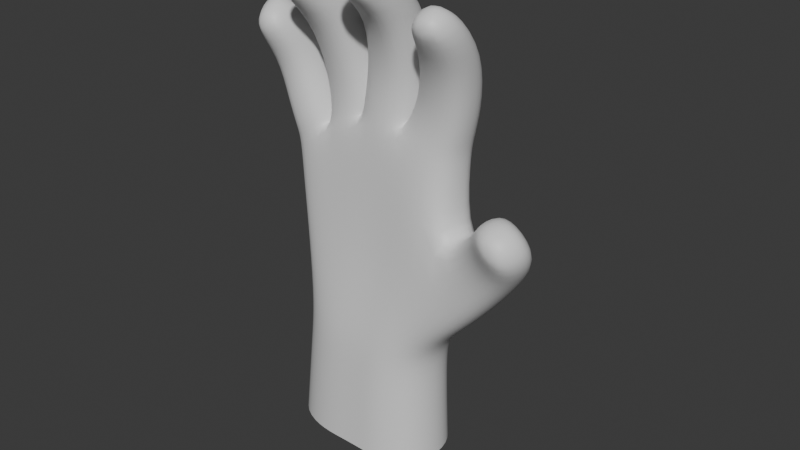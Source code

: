 # Source: hand.blend  (saved by Blender 4.2.66; exported with 4.5.12 LTS)
import bpy
from mathutils import Matrix  # noqa: F401  (used for matrix-valued properties, if any)

bpy.ops.wm.read_factory_settings(use_empty=True)
scene = bpy.context.scene
scene.name = 'Scene'

# ---- collections
col_collection = bpy.data.collections.new('Collection'); scene.collection.children.link(col_collection)

# ---- materials (node trees are filled in below, after node groups)
mat_material = bpy.data.materials.new('Material')
mat_material.alpha_threshold = 0.0
mat_material.roughness = 0.5
mat_material.line_color = (0.0, 0.0, 0.0, 1.0)

# ---- material node trees
mat_material.use_nodes = True; mat_material.node_tree.nodes.clear()
_N = mat_material.node_tree.nodes; _L = mat_material.node_tree.links
n0 = _N.new('ShaderNodeOutputMaterial'); n0.name = 'Material Output'; n0.location = (300, 300)
n1 = _N.new('ShaderNodeBsdfPrincipled'); n1.name = 'Principled BSDF'; n1.location = (10, 300)
n1.inputs[3].default_value = 1.45
_L.new(n1.outputs[0], n0.inputs[0])
n0.is_active_output = True

# ---- world
world_world = bpy.data.worlds.new('World'); scene.world = world_world
world_world.use_nodes = True; world_world.node_tree.nodes.clear()
_N = world_world.node_tree.nodes; _L = world_world.node_tree.links
n0 = _N.new('ShaderNodeOutputWorld'); n0.name = 'World Output'; n0.location = (300, 300)
n1 = _N.new('ShaderNodeBackground'); n1.name = 'Background'; n1.location = (10, 300)
n1.inputs[0].default_value = (0.05088, 0.05088, 0.05088, 1.0)
_L.new(n1.outputs[0], n0.inputs[0])
n0.is_active_output = True
world_world.color = (0.05088, 0.05088, 0.05088)
world_world.sun_shadow_jitter_overblur = 0.0

# ---- meshes
me_cube = bpy.data.meshes.new('Cube')
me_cube.from_pydata([(1.044, 2.125, 1.497), (0.3498, 3.181, -1.138), (0.9463, -0.995, 1.54), (0.3498, -1.936, -1.138), (-1.393, 2.062, 1.301), (-1.198, 2.234, -1.076), (-1.357, -1.057, 1.313), (-1.198, -1.104, -1.076), (0.04047, 3.476, -1.107), (-0.2908, 3.476, -1.123), (-0.7431, 3.181, -1.124), (0.3164, -0.9965, 1.841), (-0.3144, -0.9962, 1.833), (-0.8629, -0.9331, 1.577), (-0.7431, -1.936, -1.124), (-0.2908, -1.936, -1.123), (0.04047, -1.936, -1.107), (-0.9153, 2.183, 1.557), (-0.3144, 2.127, 1.833), (0.3167, 2.127, 1.84), (1.123, 1.737, 0.3182), (-1.355, -0.9956, 0.7505), (1.028, -1.369, 0.3193), (-1.355, 2.126, 0.7505), (-0.8248, 2.58, 0.9631), (-0.3506, 2.58, 1.176), (0.2448, 2.58, 1.11), (0.2448, -1.0, 1.11), (-0.3506, -1.0, 1.176), (-0.8248, -1.0, 0.9631), (0.7066, 2.234, -1.146), (0.7066, -1.104, -1.146), (1.565, 1.566, -0.3087), (1.467, -1.607, -0.3067), (-1.247, 2.302, -1.627), (-1.247, -1.173, -1.627), (-0.7762, 3.249, -1.635), (-0.04303, -2.006, -1.636), (0.2583, -2.006, -1.656), (0.2583, 3.249, -1.656), (-0.04303, 3.544, -1.636), (-0.3492, 3.544, -1.631), (-0.7762, -2.006, -1.635), (-0.3492, -2.006, -1.631), (0.6531, -1.173, -1.683), (0.6531, 2.302, -1.683), (1.745, 1.01, 0.9712), (1.581, -1.658, 0.8549), (2.248, 0.86, 0.5398), (2.087, -1.81, 0.4292), (2.075, -1.185, 1.436), (1.87, -3.441, 1.236), (2.537, -1.306, 1.089), (2.332, -3.563, 0.8893), (1.081, 1.989, 1.812), (1.026, -0.8582, 1.802), (0.4858, -0.8581, 2.057), (0.4861, 1.989, 2.057), (0.3442, -0.9503, 2.083), (-0.2526, -0.9503, 2.11), (-0.2526, 2.081, 2.11), (0.3442, 2.081, 2.083), (-0.344, -0.7521, 1.944), (-0.8327, -0.7521, 1.869), (-0.8327, 1.883, 1.869), (-0.344, 1.883, 1.944), (-1.462, 2.091, 1.475), (-1.382, -1.219, 1.505), (-0.9231, -1.007, 1.697), (-1.007, 2.291, 1.665), (1.18, 1.985, 2.243), (1.18, -0.8603, 2.243), (0.6168, 1.985, 2.441), (0.6168, -0.8614, 2.44), (1.391, -1.582, 3.697), (1.391, -3.406, 3.43), (0.9595, -1.857, 3.742), (0.9595, -3.682, 3.476), (0.4149, -0.9144, 2.592), (-0.1529, -0.9146, 2.653), (-0.1529, 2.036, 2.654), (0.4149, 2.036, 2.593), (0.5292, -4.784, 3.805), (0.04868, -4.964, 3.829), (0.04868, -3.114, 4.171), (0.5292, -2.933, 4.147), (-0.345, -0.8112, 2.41), (-0.8688, -0.8108, 2.331), (-0.8688, 1.934, 2.332), (-0.345, 1.934, 2.411), (-0.4856, -4.378, 3.666), (-0.9482, -4.258, 3.643), (-0.9482, -2.255, 3.924), (-0.4856, -2.375, 3.947), (-1.008, -0.9854, 2.0), (-1.47, -1.311, 1.847), (-1.625, 1.956, 1.857), (-1.162, 2.282, 2.01), (-1.278, -2.712, 3.003), (-1.668, -2.836, 2.936), (-1.8, -0.7712, 3.289), (-1.41, -0.6465, 3.356), (-1.366, 2.444, -2.905), (-1.366, -1.317, -2.905), (-0.8566, 3.393, -2.912), (-0.06286, -2.151, -2.914), (0.2635, -2.151, -2.935), (0.2635, 3.393, -2.935), (-0.06286, 3.688, -2.914), (-0.3945, 3.688, -2.908), (-0.8566, -2.151, -2.912), (-0.3945, -2.151, -2.908), (0.6906, -1.317, -2.965), (0.6906, 2.444, -2.965), (1.29, -1.487, 2.885), (0.7939, -1.744, 3.018), (1.29, 1.351, 2.985), (0.7939, 1.204, 3.131), (0.4785, 1.296, 3.464), (0.4785, -2.247, 3.364), (-0.0418, -1.672, 3.418), (-0.0418, 1.251, 3.518), (-0.9129, -1.854, 3.121), (-0.9129, 1.366, 3.208), (-0.4218, 1.322, 3.267), (-0.4218, -1.944, 3.175), (-1.338, 1.777, 2.71), (-1.181, -1.179, 2.533), (-1.61, -1.319, 2.417), (-1.761, 1.539, 2.584), (-1.328, 0.618, -1.084), (1.118, 0.611, 1.507), (-1.492, 0.5183, 1.278), (0.3634, 1.076e-05, 1.955), (-0.3139, 0.6151, 1.956), (-0.9091, 0.7036, 1.692), (1.11, 0.2218, 0.4136), (-1.477, 0.6151, 0.7379), (0.8227, 0.618, -1.204), (1.604, -0.01006, -0.3833), (-1.385, 0.6207, -1.625), (2.265, -0.4698, 0.4178), (1.578, -0.2261, 0.9944), (0.7905, 0.6207, -1.697), (2.56, -2.452, 1.003), (1.957, -2.262, 1.461), (1.173, 0.6116, 1.777), (0.3768, 0.6151, 2.113), (0.4656, 0.6151, 2.064), (-0.3734, 0.6151, 2.132), (-0.2222, 1.311e-05, 1.953), (-0.9524, 0.6374, 1.881), (-1.536, 0.4372, 1.444), (-0.86, 0.7463, 1.74), (1.3, 0.6127, 2.217), (0.4996, 0.6121, 2.477), (1.494, -2.473, 3.622), (0.8966, -2.761, 3.705), (0.5371, 0.6116, 2.581), (-0.2741, 0.6111, 2.673), (0.6261, -3.848, 4.04), (-0.02506, -4.037, 4.086), (-0.2225, 0.6121, 2.417), (-0.9912, 0.6126, 2.324), (-0.4068, -3.361, 3.893), (-1.042, -3.237, 3.855), (-1.664, 0.2872, 1.813), (-0.9747, 0.7802, 2.048), (-1.837, -1.858, 3.169), (-1.285, -1.622, 3.277), (-1.516, 0.6248, -2.9), (0.8404, 0.6248, -2.969), (0.6755, -0.2229, 3.106), (1.412, -0.01533, 2.924), (-0.163, -0.4694, 3.486), (0.601, -0.4251, 3.411), (-0.3003, -0.2617, 3.235), (-1.035, -0.1933, 3.164), (-1.807, 0.07414, 2.48), (-1.147, 0.4317, 2.655), (0.7364, 2.459, -0.41), (0.6888, -1.653, -0.4094), (-1.277, 2.18, -0.1628), (-0.7839, 2.88, -0.08021), (-0.3207, 3.028, 0.02659), (0.1426, 3.028, 0.001678), (0.1427, -1.139, 0.001679), (-0.3207, -1.139, 0.02659), (-0.7839, -1.139, -0.08021), (-1.277, -1.05, -0.1628), (1.136, 1.9, -0.7272), (1.087, -1.356, -0.7262), (1.213, 0.304, -0.7937), (-1.403, 0.6165, -0.1729)], [], [(135, 17, 69, 153), (29, 13, 6, 21), (137, 132, 4, 23), (138, 31, 44, 143), (136, 131, 2, 22), (26, 19, 0, 20), (23, 4, 17, 24), (24, 17, 18, 25), (25, 18, 19, 26), (130, 5, 34, 140), (1, 30, 45, 39), (16, 15, 43, 37), (22, 2, 11, 27), (27, 11, 12, 28), (28, 12, 13, 29), (133, 11, 56, 147), (133, 19, 61, 148), (135, 13, 63, 151), (187, 28, 29, 188), (186, 27, 28, 187), (181, 22, 27, 186), (184, 25, 26, 185), (183, 24, 25, 184), (182, 23, 24, 183), (185, 26, 20, 180), (180, 20, 32, 190), (193, 137, 23, 182), (188, 29, 21, 189), (192, 139, 33, 191), (9, 8, 40, 41), (136, 22, 47, 142), (181, 3, 31, 191), (145, 51, 53, 144), (139, 32, 48, 141), (22, 33, 49, 47), (32, 20, 46, 48), (141, 48, 52, 144), (10, 9, 41, 36), (31, 3, 38, 44), (5, 10, 36, 34), (14, 7, 35, 42), (3, 16, 37, 38), (8, 1, 39, 40), (15, 14, 42, 43), (47, 49, 53, 51), (142, 47, 51, 145), (48, 46, 50, 52), (54, 57, 72, 70), (131, 0, 54, 146), (0, 19, 57, 54), (11, 2, 55, 56), (148, 61, 81, 158), (12, 11, 58, 59), (19, 18, 60, 61), (134, 12, 59, 149), (151, 63, 87, 163), (18, 17, 64, 65), (134, 18, 65, 150), (13, 12, 62, 63), (69, 66, 96, 97), (132, 6, 67, 152), (17, 4, 66, 69), (6, 13, 68, 67), (115, 114, 75, 77), (56, 55, 71, 73), (146, 54, 70, 154), (147, 56, 73, 155), (156, 157, 77, 75), (173, 116, 74, 156), (172, 115, 77, 157), (116, 117, 76, 74), (175, 118, 85, 160), (59, 58, 78, 79), (149, 59, 79, 159), (61, 60, 80, 81), (160, 161, 83, 82), (120, 119, 82, 83), (174, 120, 83, 161), (118, 121, 84, 85), (177, 122, 91, 165), (65, 64, 88, 89), (150, 65, 89, 162), (63, 62, 86, 87), (164, 165, 91, 90), (124, 123, 92, 93), (176, 124, 93, 164), (122, 125, 90, 91), (179, 126, 101, 169), (67, 68, 94, 95), (153, 69, 97, 167), (152, 67, 95, 166), (169, 168, 99, 98), (178, 128, 99, 168), (126, 129, 100, 101), (128, 127, 98, 99), (140, 34, 102, 170), (42, 35, 103, 110), (39, 45, 113, 107), (40, 39, 107, 108), (34, 36, 104, 102), (43, 42, 110, 111), (44, 38, 106, 112), (41, 40, 108, 109), (38, 37, 105, 106), (37, 43, 111, 105), (36, 41, 109, 104), (143, 44, 112, 171), (70, 72, 117, 116), (155, 73, 115, 172), (154, 70, 116, 173), (73, 71, 114, 115), (81, 80, 121, 118), (159, 79, 120, 174), (79, 78, 119, 120), (158, 81, 118, 175), (87, 86, 125, 122), (162, 89, 124, 176), (89, 88, 123, 124), (163, 87, 122, 177), (95, 94, 127, 128), (97, 96, 129, 126), (166, 95, 128, 178), (167, 97, 126, 179), (94, 167, 179, 127), (96, 166, 178, 129), (88, 163, 177, 123), (86, 162, 176, 125), (78, 158, 175, 119), (80, 159, 174, 121), (71, 154, 173, 114), (72, 155, 172, 117), (45, 143, 171, 113), (35, 140, 170, 103), (129, 178, 168, 100), (101, 100, 168, 169), (66, 152, 166, 96), (68, 153, 167, 94), (127, 179, 169, 98), (125, 176, 164, 90), (93, 92, 165, 164), (62, 150, 162, 86), (123, 177, 165, 92), (121, 174, 161, 84), (85, 84, 161, 160), (60, 149, 159, 80), (119, 175, 160, 82), (117, 172, 157, 76), (114, 173, 156, 75), (74, 76, 157, 156), (57, 147, 155, 72), (55, 146, 154, 71), (4, 132, 152, 66), (12, 134, 150, 62), (64, 151, 163, 88), (18, 134, 149, 60), (58, 148, 158, 78), (2, 131, 146, 55), (46, 142, 145, 50), (49, 141, 144, 53), (33, 139, 141, 49), (50, 145, 144, 52), (20, 136, 142, 46), (190, 32, 139, 192), (189, 21, 137, 193), (17, 135, 151, 64), (11, 133, 148, 58), (19, 133, 147, 57), (7, 130, 140, 35), (20, 0, 131, 136), (30, 138, 143, 45), (21, 6, 132, 137), (13, 135, 153, 68), (7, 189, 193, 130), (30, 190, 192, 138), (22, 181, 191, 33), (138, 192, 191, 31), (14, 188, 189, 7), (130, 193, 182, 5), (1, 180, 190, 30), (8, 185, 180, 1), (5, 182, 183, 10), (10, 183, 184, 9), (9, 184, 185, 8), (3, 181, 186, 16), (16, 186, 187, 15), (15, 187, 188, 14)])
me_cube.polygons.foreach_set('use_smooth', [True] * 186)
_uv = me_cube.uv_layers.new(name='UVMap')
_uv.uv.foreach_set('vector', [0.8125, 0.625, 0.8125, 0.5, 0.8125, 0.5, 0.8125, 0.625, 0.5493, 0.9375, 0.625, 0.9375, 0.625, 1.0, 0.5493, 1.0, 0.5493, 0.125, 0.625, 0.125, 0.625, 0.25, 0.5493, 0.25, 0.375, 0.625, 0.375, 0.75, 0.375, 0.75, 0.375, 0.625, 0.5493, 0.625, 0.625, 0.625, 0.625, 0.75, 0.5493, 0.75, 0.5493, 0.4375, 0.625, 0.4375, 0.625, 0.5, 0.5493, 0.5, 0.5493, 0.25, 0.625, 0.25, 0.625, 0.3125, 0.5493, 0.3125, 0.5493, 0.3125, 0.625, 0.3125, 0.625, 0.375, 0.5493, 0.375, 0.5493, 0.375, 0.625, 0.375, 0.625, 0.4375, 0.5493, 0.4375, 0.375, 0.125, 0.375, 0.25, 0.375, 0.25, 0.375, 0.125, 0.375, 0.5, 0.375, 0.5, 0.375, 0.5, 0.375, 0.5, 0.375, 0.8125, 0.375, 0.875, 0.375, 0.875, 0.375, 0.8125, 0.5493, 0.75, 0.625, 0.75, 0.625, 0.8125, 0.5493, 0.8125, 0.5493, 0.8125, 0.625, 0.8125, 0.625, 0.875, 0.5493, 0.875, 0.5493, 0.875, 0.625, 0.875, 0.625, 0.9375, 0.5493, 0.9375, 0.6875, 0.625, 0.6875, 0.75, 0.6875, 0.75, 0.6875, 0.625, 0.6875, 0.625, 0.6875, 0.5, 0.6875, 0.5, 0.6875, 0.625, 0.8125, 0.625, 0.8125, 0.75, 0.8125, 0.75, 0.8125, 0.625, 0.4622, 0.875, 0.5493, 0.875, 0.5493, 0.9375, 0.4622, 0.9375, 0.4622, 0.8125, 0.5493, 0.8125, 0.5493, 0.875, 0.4622, 0.875, 0.4622, 0.75, 0.5493, 0.75, 0.5493, 0.8125, 0.4622, 0.8125, 0.4622, 0.375, 0.5493, 0.375, 0.5493, 0.4375, 0.4622, 0.4375, 0.4622, 0.3125, 0.5493, 0.3125, 0.5493, 0.375, 0.4622, 0.375, 0.4622, 0.25, 0.5493, 0.25, 0.5493, 0.3125, 0.4622, 0.3125, 0.4622, 0.4375, 0.5493, 0.4375, 0.5493, 0.5, 0.4622, 0.5, 0.4622, 0.5, 0.5493, 0.5, 0.5493, 0.5, 0.4622, 0.5, 0.4622, 0.125, 0.5493, 0.125, 0.5493, 0.25, 0.4622, 0.25, 0.4622, 0.9375, 0.5493, 0.9375, 0.5493, 1.0, 0.4622, 1.0, 0.4622, 0.625, 0.5493, 0.625, 0.5493, 0.75, 0.4622, 0.75, 0.375, 0.375, 0.375, 0.4375, 0.375, 0.4375, 0.375, 0.375, 0.5493, 0.625, 0.5493, 0.75, 0.5493, 0.75, 0.5493, 0.625, 0.4622, 0.75, 0.375, 0.75, 0.375, 0.75, 0.4622, 0.75, 0.5493, 0.625, 0.5493, 0.75, 0.5493, 0.75, 0.5493, 0.625, 0.5493, 0.625, 0.5493, 0.5, 0.5493, 0.5, 0.5493, 0.625, 0.5493, 0.75, 0.5493, 0.75, 0.5493, 0.75, 0.5493, 0.75, 0.5493, 0.5, 0.5493, 0.5, 0.5493, 0.5, 0.5493, 0.5, 0.5493, 0.625, 0.5493, 0.5, 0.5493, 0.5, 0.5493, 0.625, 0.375, 0.3125, 0.375, 0.375, 0.375, 0.375, 0.375, 0.3125, 0.375, 0.75, 0.375, 0.75, 0.375, 0.75, 0.375, 0.75, 0.375, 0.25, 0.375, 0.3125, 0.375, 0.3125, 0.375, 0.25, 0.375, 0.9375, 0.375, 1.0, 0.375, 1.0, 0.375, 0.9375, 0.375, 0.75, 0.375, 0.8125, 0.375, 0.8125, 0.375, 0.75, 0.375, 0.4375, 0.375, 0.5, 0.375, 0.5, 0.375, 0.4375, 0.375, 0.875, 0.375, 0.9375, 0.375, 0.9375, 0.375, 0.875, 0.5493, 0.75, 0.5493, 0.75, 0.5493, 0.75, 0.5493, 0.75, 0.5493, 0.625, 0.5493, 0.75, 0.5493, 0.75, 0.5493, 0.625, 0.5493, 0.5, 0.5493, 0.5, 0.5493, 0.5, 0.5493, 0.5, 0.625, 0.5, 0.625, 0.4375, 0.625, 0.4375, 0.625, 0.5, 0.625, 0.625, 0.625, 0.5, 0.625, 0.5, 0.625, 0.625, 0.625, 0.5, 0.625, 0.4375, 0.625, 0.4375, 0.625, 0.5, 0.625, 0.8125, 0.625, 0.75, 0.625, 0.75, 0.625, 0.8125, 0.6875, 0.625, 0.6875, 0.5, 0.6875, 0.5, 0.6875, 0.625, 0.625, 0.875, 0.625, 0.8125, 0.625, 0.8125, 0.625, 0.875, 0.625, 0.4375, 0.625, 0.375, 0.625, 0.375, 0.625, 0.4375, 0.75, 0.625, 0.75, 0.75, 0.75, 0.75, 0.75, 0.625, 0.8125, 0.625, 0.8125, 0.75, 0.8125, 0.75, 0.8125, 0.625, 0.625, 0.375, 0.625, 0.3125, 0.625, 0.3125, 0.625, 0.375, 0.75, 0.625, 0.75, 0.5, 0.75, 0.5, 0.75, 0.625, 0.625, 0.9375, 0.625, 0.875, 0.625, 0.875, 0.625, 0.9375, 0.625, 0.3125, 0.625, 0.25, 0.625, 0.25, 0.625, 0.3125, 0.625, 0.125, 0.625, 0.0, 0.625, 0.0, 0.625, 0.125, 0.625, 0.3125, 0.625, 0.25, 0.625, 0.25, 0.625, 0.3125, 0.625, 1.0, 0.625, 0.9375, 0.625, 0.9375, 0.625, 1.0, 0.625, 0.8125, 0.625, 0.75, 0.625, 0.75, 0.625, 0.8125, 0.625, 0.8125, 0.625, 0.75, 0.625, 0.75, 0.625, 0.8125, 0.625, 0.625, 0.625, 0.5, 0.625, 0.5, 0.625, 0.625, 0.6875, 0.625, 0.6875, 0.75, 0.6875, 0.75, 0.6875, 0.625, 0.625, 0.625, 0.6875, 0.625, 0.6875, 0.75, 0.625, 0.75, 0.625, 0.625, 0.625, 0.5, 0.625, 0.5, 0.625, 0.625, 0.6875, 0.625, 0.6875, 0.75, 0.6875, 0.75, 0.6875, 0.625, 0.625, 0.5, 0.625, 0.4375, 0.625, 0.4375, 0.625, 0.5, 0.6875, 0.625, 0.6875, 0.5, 0.6875, 0.5, 0.6875, 0.625, 0.625, 0.875, 0.625, 0.8125, 0.625, 0.8125, 0.625, 0.875, 0.75, 0.625, 0.75, 0.75, 0.75, 0.75, 0.75, 0.625, 0.625, 0.4375, 0.625, 0.375, 0.625, 0.375, 0.625, 0.4375, 0.6875, 0.625, 0.75, 0.625, 0.75, 0.75, 0.6875, 0.75, 0.625, 0.875, 0.625, 0.8125, 0.625, 0.8125, 0.625, 0.875, 0.75, 0.625, 0.75, 0.75, 0.75, 0.75, 0.75, 0.625, 0.625, 0.4375, 0.625, 0.375, 0.625, 0.375, 0.625, 0.4375, 0.8125, 0.625, 0.8125, 0.75, 0.8125, 0.75, 0.8125, 0.625, 0.625, 0.375, 0.625, 0.3125, 0.625, 0.3125, 0.625, 0.375, 0.75, 0.625, 0.75, 0.5, 0.75, 0.5, 0.75, 0.625, 0.625, 0.9375, 0.625, 0.875, 0.625, 0.875, 0.625, 0.9375, 0.75, 0.625, 0.8125, 0.625, 0.8125, 0.75, 0.75, 0.75, 0.625, 0.375, 0.625, 0.3125, 0.625, 0.3125, 0.625, 0.375, 0.75, 0.625, 0.75, 0.5, 0.75, 0.5, 0.75, 0.625, 0.625, 0.9375, 0.625, 0.875, 0.625, 0.875, 0.625, 0.9375, 0.8125, 0.625, 0.8125, 0.5, 0.8125, 0.5, 0.8125, 0.625, 0.625, 1.0, 0.625, 0.9375, 0.625, 0.9375, 0.625, 1.0, 0.8125, 0.625, 0.8125, 0.5, 0.8125, 0.5, 0.8125, 0.625, 0.625, 0.125, 0.625, 0.0, 0.625, 0.0, 0.625, 0.125, 0.8125, 0.625, 0.875, 0.625, 0.875, 0.75, 0.8125, 0.75, 0.625, 0.125, 0.625, 0.0, 0.625, 0.0, 0.625, 0.125, 0.625, 0.3125, 0.625, 0.25, 0.625, 0.25, 0.625, 0.3125, 0.625, 1.0, 0.625, 0.9375, 0.625, 0.9375, 0.625, 1.0, 0.375, 0.125, 0.375, 0.25, 0.375, 0.25, 0.375, 0.125, 0.375, 0.9375, 0.375, 1.0, 0.375, 1.0, 0.375, 0.9375, 0.375, 0.5, 0.375, 0.5, 0.375, 0.5, 0.375, 0.5, 0.375, 0.4375, 0.375, 0.5, 0.375, 0.5, 0.375, 0.4375, 0.375, 0.25, 0.375, 0.3125, 0.375, 0.3125, 0.375, 0.25, 0.375, 0.875, 0.375, 0.9375, 0.375, 0.9375, 0.375, 0.875, 0.375, 0.75, 0.375, 0.75, 0.375, 0.75, 0.375, 0.75, 0.375, 0.375, 0.375, 0.4375, 0.375, 0.4375, 0.375, 0.375, 0.375, 0.75, 0.375, 0.8125, 0.375, 0.8125, 0.375, 0.75, 0.375, 0.8125, 0.375, 0.875, 0.375, 0.875, 0.375, 0.8125, 0.375, 0.3125, 0.375, 0.375, 0.375, 0.375, 0.375, 0.3125, 0.375, 0.625, 0.375, 0.75, 0.375, 0.75, 0.375, 0.625, 0.625, 0.5, 0.625, 0.4375, 0.625, 0.4375, 0.625, 0.5, 0.6875, 0.625, 0.6875, 0.75, 0.6875, 0.75, 0.6875, 0.625, 0.625, 0.625, 0.625, 0.5, 0.625, 0.5, 0.625, 0.625, 0.625, 0.8125, 0.625, 0.75, 0.625, 0.75, 0.625, 0.8125, 0.625, 0.4375, 0.625, 0.375, 0.625, 0.375, 0.625, 0.4375, 0.75, 0.625, 0.75, 0.75, 0.75, 0.75, 0.75, 0.625, 0.625, 0.875, 0.625, 0.8125, 0.625, 0.8125, 0.625, 0.875, 0.6875, 0.625, 0.6875, 0.5, 0.6875, 0.5, 0.6875, 0.625, 0.625, 0.9375, 0.625, 0.875, 0.625, 0.875, 0.625, 0.9375, 0.75, 0.625, 0.75, 0.5, 0.75, 0.5, 0.75, 0.625, 0.625, 0.375, 0.625, 0.3125, 0.625, 0.3125, 0.625, 0.375, 0.8125, 0.625, 0.8125, 0.75, 0.8125, 0.75, 0.8125, 0.625, 0.625, 1.0, 0.625, 0.9375, 0.625, 0.9375, 0.625, 1.0, 0.625, 0.3125, 0.625, 0.25, 0.625, 0.25, 0.625, 0.3125, 0.625, 0.125, 0.625, 0.0, 0.625, 0.0, 0.625, 0.125, 0.8125, 0.625, 0.8125, 0.5, 0.8125, 0.5, 0.8125, 0.625, 0.8125, 0.75, 0.8125, 0.625, 0.8125, 0.625, 0.8125, 0.75, 0.625, 0.25, 0.625, 0.125, 0.625, 0.125, 0.625, 0.25, 0.8125, 0.5, 0.8125, 0.625, 0.8125, 0.625, 0.8125, 0.5, 0.75, 0.75, 0.75, 0.625, 0.75, 0.625, 0.75, 0.75, 0.6875, 0.75, 0.6875, 0.625, 0.6875, 0.625, 0.6875, 0.75, 0.75, 0.5, 0.75, 0.625, 0.75, 0.625, 0.75, 0.5, 0.625, 0.75, 0.625, 0.625, 0.625, 0.625, 0.625, 0.75, 0.6875, 0.5, 0.6875, 0.625, 0.6875, 0.625, 0.6875, 0.5, 0.375, 0.5, 0.375, 0.625, 0.375, 0.625, 0.375, 0.5, 0.375, 0.0, 0.375, 0.125, 0.375, 0.125, 0.375, 0.0, 0.625, 0.25, 0.625, 0.125, 0.625, 0.125, 0.625, 0.25, 0.8125, 0.5, 0.875, 0.5, 0.875, 0.625, 0.8125, 0.625, 0.625, 0.25, 0.625, 0.125, 0.625, 0.125, 0.625, 0.25, 0.8125, 0.75, 0.8125, 0.625, 0.8125, 0.625, 0.8125, 0.75, 0.8125, 0.75, 0.8125, 0.625, 0.8125, 0.625, 0.8125, 0.75, 0.75, 0.75, 0.75, 0.625, 0.75, 0.625, 0.75, 0.75, 0.75, 0.5, 0.8125, 0.5, 0.8125, 0.625, 0.75, 0.625, 0.75, 0.75, 0.75, 0.625, 0.75, 0.625, 0.75, 0.75, 0.8125, 0.5, 0.8125, 0.625, 0.8125, 0.625, 0.8125, 0.5, 0.75, 0.5, 0.75, 0.625, 0.75, 0.625, 0.75, 0.5, 0.6875, 0.5, 0.75, 0.5, 0.75, 0.625, 0.6875, 0.625, 0.75, 0.5, 0.75, 0.625, 0.75, 0.625, 0.75, 0.5, 0.6875, 0.75, 0.6875, 0.625, 0.6875, 0.625, 0.6875, 0.75, 0.6875, 0.5, 0.6875, 0.625, 0.6875, 0.625, 0.6875, 0.5, 0.625, 0.75, 0.625, 0.625, 0.625, 0.625, 0.625, 0.75, 0.625, 0.5, 0.6875, 0.5, 0.6875, 0.625, 0.625, 0.625, 0.6875, 0.5, 0.6875, 0.625, 0.6875, 0.625, 0.6875, 0.5, 0.625, 0.75, 0.625, 0.625, 0.625, 0.625, 0.625, 0.75, 0.625, 0.25, 0.625, 0.125, 0.625, 0.125, 0.625, 0.25, 0.75, 0.75, 0.75, 0.625, 0.75, 0.625, 0.75, 0.75, 0.8125, 0.5, 0.8125, 0.625, 0.8125, 0.625, 0.8125, 0.5, 0.75, 0.5, 0.75, 0.625, 0.75, 0.625, 0.75, 0.5, 0.6875, 0.75, 0.6875, 0.625, 0.6875, 0.625, 0.6875, 0.75, 0.625, 0.75, 0.625, 0.625, 0.625, 0.625, 0.625, 0.75, 0.5493, 0.5, 0.5493, 0.625, 0.5493, 0.625, 0.5493, 0.5, 0.5493, 0.75, 0.5493, 0.625, 0.5493, 0.625, 0.5493, 0.75, 0.5493, 0.75, 0.5493, 0.625, 0.5493, 0.625, 0.5493, 0.75, 0.5493, 0.5, 0.5493, 0.625, 0.5493, 0.625, 0.5493, 0.5, 0.5493, 0.5, 0.5493, 0.625, 0.5493, 0.625, 0.5493, 0.5, 0.4622, 0.5, 0.5493, 0.5, 0.5493, 0.625, 0.4622, 0.625, 0.4622, 0.0, 0.5493, 0.0, 0.5493, 0.125, 0.4622, 0.125, 0.8125, 0.5, 0.8125, 0.625, 0.8125, 0.625, 0.8125, 0.5, 0.6875, 0.75, 0.6875, 0.625, 0.6875, 0.625, 0.6875, 0.75, 0.6875, 0.5, 0.6875, 0.625, 0.6875, 0.625, 0.6875, 0.5, 0.375, 0.0, 0.375, 0.125, 0.375, 0.125, 0.375, 0.0, 0.5493, 0.5, 0.625, 0.5, 0.625, 0.625, 0.5493, 0.625, 0.375, 0.5, 0.375, 0.625, 0.375, 0.625, 0.375, 0.5, 0.5493, 0.0, 0.625, 0.0, 0.625, 0.125, 0.5493, 0.125, 0.8125, 0.75, 0.8125, 0.625, 0.8125, 0.625, 0.8125, 0.75, 0.375, 0.0, 0.4622, 0.0, 0.4622, 0.125, 0.375, 0.125, 0.375, 0.5, 0.4622, 0.5, 0.4622, 0.625, 0.375, 0.625, 0.5493, 0.75, 0.4622, 0.75, 0.4622, 0.75, 0.5493, 0.75, 0.375, 0.625, 0.4622, 0.625, 0.4622, 0.75, 0.375, 0.75, 0.375, 0.9375, 0.4622, 0.9375, 0.4622, 1.0, 0.375, 1.0, 0.375, 0.125, 0.4622, 0.125, 0.4622, 0.25, 0.375, 0.25, 0.375, 0.5, 0.4622, 0.5, 0.4622, 0.5, 0.375, 0.5, 0.375, 0.4375, 0.4622, 0.4375, 0.4622, 0.5, 0.375, 0.5, 0.375, 0.25, 0.4622, 0.25, 0.4622, 0.3125, 0.375, 0.3125, 0.375, 0.3125, 0.4622, 0.3125, 0.4622, 0.375, 0.375, 0.375, 0.375, 0.375, 0.4622, 0.375, 0.4622, 0.4375, 0.375, 0.4375, 0.375, 0.75, 0.4622, 0.75, 0.4622, 0.8125, 0.375, 0.8125, 0.375, 0.8125, 0.4622, 0.8125, 0.4622, 0.875, 0.375, 0.875, 0.375, 0.875, 0.4622, 0.875, 0.4622, 0.9375, 0.375, 0.9375])
me_cube.materials.append(mat_material)
me_cube.use_mirror_vertex_groups = False
me_cube.update()

# ---- objects
ob_1_hand = bpy.data.objects.new('1_hand', me_cube)
ob_empty = bpy.data.objects.new('Empty', None)

# ---- transforms, parenting, visibility, modifiers, constraints
ob_1_hand.location = (0.0, 0.0, 2.195)
ob_1_hand.scale = (1.0, 0.2522, 1.0)
ob_1_hand.lock_rotations_4d = False
ob_1_hand.empty_display_type = 'ARROWS'
ob_1_hand.lineart.crease_threshold = 0.0
_m = ob_1_hand.modifiers.new('Subdivision', 'SUBSURF')
_m.levels = 2
ob_empty.location = (0.0, -4.064, 2.385)
ob_empty.rotation_euler = (1.571, 0.0, 3.142)
ob_empty.scale = (1.96, 1.96, 1.96)
ob_empty.empty_display_type = 'IMAGE'
ob_empty.empty_display_size = 5.0

# ---- collection membership
col_collection.objects.link(ob_1_hand)
col_collection.objects.link(ob_empty)

# ---- scene / render settings (as saved in the file)
scene.frame_start = 1; scene.frame_end = 250; scene.frame_set(1)
scene.render.engine = 'BLENDER_EEVEE_NEXT'
bpy.context.view_layer.update()

# ---- added for rendering (the .blend has no active camera and no usable light): camera, sun
cam_auto = bpy.data.cameras.new('AutoCamera')
cam_auto.lens = 50.0
cam_auto.sensor_width = 36.0
cam_auto.clip_end = 1000.0
ob_auto_camera = bpy.data.objects.new('AutoCamera', cam_auto)
scene.collection.objects.link(ob_auto_camera)
ob_auto_camera.location = (8.3792, -9.78155, 9.20948)
ob_auto_camera.rotation_euler = (1.09748, -7.21219e-08, 0.694738)
scene.camera = ob_auto_camera
light_auto_sun = bpy.data.lights.new('AutoSun', 'SUN')
light_auto_sun.energy = 3.0
light_auto_sun.angle = 0.0523599
ob_auto_sun = bpy.data.objects.new('AutoSun', light_auto_sun)
scene.collection.objects.link(ob_auto_sun)
ob_auto_sun.rotation_euler = (0.872665, 0.174533, 0.523599)
bpy.context.view_layer.update()
